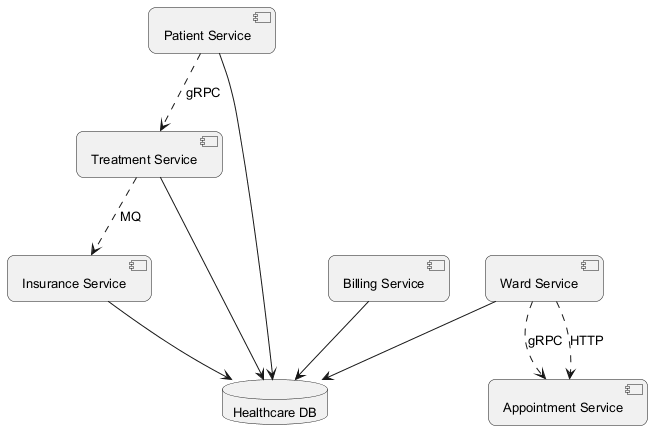

The diagram above was rendered by PlantUML. Its source (embedded in the PNG):
@startuml
skinparam backgroundColor #FFFFFF
skinparam roundCorner 15
skinparam defaultFontSize 13
component "Insurance Service" as C_InsuranceService
component "Appointment Service" as C_AppointmentService
component "Patient Service" as C_PatientService
component "Treatment Service" as C_TreatmentService
component "Billing Service" as C_BillingService
component "Ward Service" as C_WardService
database "Healthcare DB" as DB_healthcare
C_InsuranceService --> DB_healthcare
C_PatientService --> DB_healthcare
C_TreatmentService --> DB_healthcare
C_BillingService --> DB_healthcare
C_WardService --> DB_healthcare
C_WardService ..> C_AppointmentService : gRPC
C_PatientService ..> C_TreatmentService : gRPC
C_TreatmentService ..> C_InsuranceService : MQ
C_WardService ..> C_AppointmentService : HTTP
@enduml